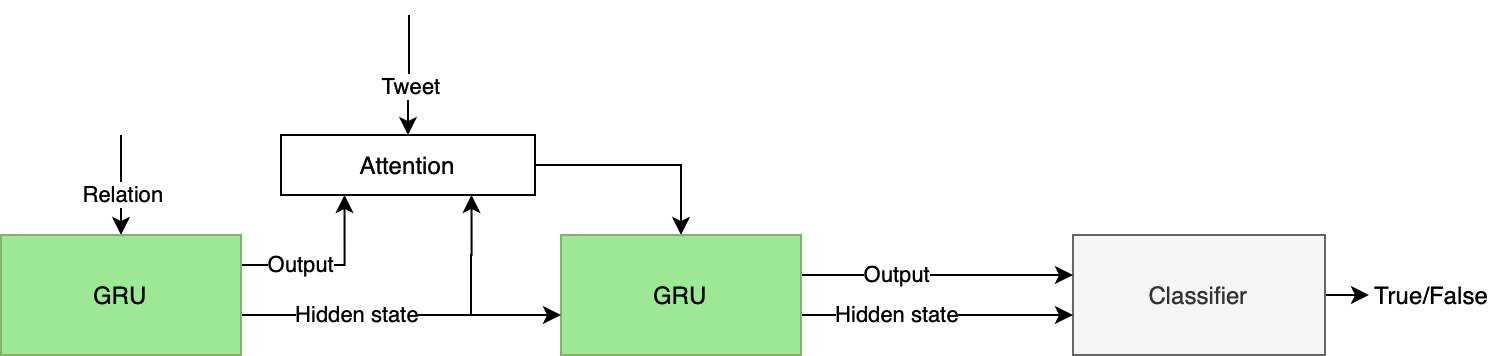

The diagram above was exported from draw.io. Its source (the exported page's mxGraphModel, read from the mxfile embedded in the PNG):
<mxGraphModel dx="501" dy="460" grid="1" gridSize="10" guides="1" tooltips="1" connect="1" arrows="1" fold="1" page="1" pageScale="1" pageWidth="827" pageHeight="1169" math="0" shadow="0">
  <root>
    <mxCell id="WIyWlLk6GJQsqaUBKTNV-0" />
    <mxCell id="WIyWlLk6GJQsqaUBKTNV-1" parent="WIyWlLk6GJQsqaUBKTNV-0" />
    <mxCell id="4ExB-Vf_zCz856Uqcyfy-66" value="Output" style="edgeStyle=orthogonalEdgeStyle;rounded=0;orthogonalLoop=1;jettySize=auto;html=1;exitX=1;exitY=0.25;exitDx=0;exitDy=0;entryX=0.25;entryY=1;entryDx=0;entryDy=0;" edge="1" parent="WIyWlLk6GJQsqaUBKTNV-1" source="4ExB-Vf_zCz856Uqcyfy-1" target="4ExB-Vf_zCz856Uqcyfy-7">
      <mxGeometry x="-0.309" relative="1" as="geometry">
        <mxPoint as="offset" />
      </mxGeometry>
    </mxCell>
    <mxCell id="4ExB-Vf_zCz856Uqcyfy-65" style="edgeStyle=orthogonalEdgeStyle;rounded=0;orthogonalLoop=1;jettySize=auto;html=1;exitX=1;exitY=0.5;exitDx=0;exitDy=0;" edge="1" parent="WIyWlLk6GJQsqaUBKTNV-1" source="4ExB-Vf_zCz856Uqcyfy-7" target="4ExB-Vf_zCz856Uqcyfy-2">
      <mxGeometry relative="1" as="geometry" />
    </mxCell>
    <mxCell id="4ExB-Vf_zCz856Uqcyfy-67" style="edgeStyle=orthogonalEdgeStyle;rounded=0;orthogonalLoop=1;jettySize=auto;html=1;entryX=0.75;entryY=1;entryDx=0;entryDy=0;" edge="1" parent="WIyWlLk6GJQsqaUBKTNV-1" target="4ExB-Vf_zCz856Uqcyfy-7">
      <mxGeometry relative="1" as="geometry">
        <mxPoint x="255" y="220" as="sourcePoint" />
      </mxGeometry>
    </mxCell>
    <mxCell id="4ExB-Vf_zCz856Uqcyfy-7" value="Attention" style="rounded=0;whiteSpace=wrap;html=1;" vertex="1" parent="WIyWlLk6GJQsqaUBKTNV-1">
      <mxGeometry x="160" y="130" width="127" height="30" as="geometry" />
    </mxCell>
    <mxCell id="4ExB-Vf_zCz856Uqcyfy-43" style="edgeStyle=orthogonalEdgeStyle;rounded=0;orthogonalLoop=1;jettySize=auto;html=1;" edge="1" parent="WIyWlLk6GJQsqaUBKTNV-1">
      <mxGeometry relative="1" as="geometry">
        <mxPoint x="704" y="210.0000000000001" as="targetPoint" />
        <mxPoint x="682" y="210.0000000000001" as="sourcePoint" />
      </mxGeometry>
    </mxCell>
    <mxCell id="4ExB-Vf_zCz856Uqcyfy-28" value="Classifier" style="rounded=0;whiteSpace=wrap;html=1;fillColor=#f5f5f5;strokeColor=#666666;fontColor=#333333;" vertex="1" parent="WIyWlLk6GJQsqaUBKTNV-1">
      <mxGeometry x="556" y="180" width="126" height="60" as="geometry" />
    </mxCell>
    <mxCell id="4ExB-Vf_zCz856Uqcyfy-39" style="edgeStyle=orthogonalEdgeStyle;rounded=0;orthogonalLoop=1;jettySize=auto;html=1;exitX=0.5;exitY=1;exitDx=0;exitDy=0;entryX=0.5;entryY=0;entryDx=0;entryDy=0;" edge="1" parent="WIyWlLk6GJQsqaUBKTNV-1" target="4ExB-Vf_zCz856Uqcyfy-1">
      <mxGeometry relative="1" as="geometry">
        <mxPoint x="80" y="130.0000000000001" as="sourcePoint" />
      </mxGeometry>
    </mxCell>
    <mxCell id="4ExB-Vf_zCz856Uqcyfy-41" value="Relation" style="edgeLabel;html=1;align=center;verticalAlign=middle;resizable=0;points=[];" vertex="1" connectable="0" parent="4ExB-Vf_zCz856Uqcyfy-39">
      <mxGeometry x="0.2019" y="1" relative="1" as="geometry">
        <mxPoint as="offset" />
      </mxGeometry>
    </mxCell>
    <mxCell id="4ExB-Vf_zCz856Uqcyfy-44" value="True/False" style="text;html=1;align=center;verticalAlign=middle;resizable=0;points=[];autosize=1;" vertex="1" parent="WIyWlLk6GJQsqaUBKTNV-1">
      <mxGeometry x="700" y="200" width="70" height="20" as="geometry" />
    </mxCell>
    <mxCell id="4ExB-Vf_zCz856Uqcyfy-50" value="Output" style="edgeStyle=orthogonalEdgeStyle;rounded=0;orthogonalLoop=1;jettySize=auto;html=1;exitX=1;exitY=0.5;exitDx=0;exitDy=0;" edge="1" parent="WIyWlLk6GJQsqaUBKTNV-1">
      <mxGeometry x="-0.1964" relative="1" as="geometry">
        <mxPoint x="420" y="210.0000000000001" as="sourcePoint" />
        <mxPoint x="556" y="200" as="targetPoint" />
        <Array as="points">
          <mxPoint x="420" y="200" />
        </Array>
        <mxPoint as="offset" />
      </mxGeometry>
    </mxCell>
    <mxCell id="4ExB-Vf_zCz856Uqcyfy-51" value="Hidden state" style="edgeStyle=orthogonalEdgeStyle;rounded=0;orthogonalLoop=1;jettySize=auto;html=1;exitX=1;exitY=0.5;exitDx=0;exitDy=0;" edge="1" parent="WIyWlLk6GJQsqaUBKTNV-1">
      <mxGeometry x="-0.1964" relative="1" as="geometry">
        <mxPoint x="420" y="230.0000000000001" as="sourcePoint" />
        <mxPoint x="556" y="220" as="targetPoint" />
        <Array as="points">
          <mxPoint x="420" y="220" />
        </Array>
        <mxPoint as="offset" />
      </mxGeometry>
    </mxCell>
    <mxCell id="4ExB-Vf_zCz856Uqcyfy-2" value="GRU" style="rounded=0;whiteSpace=wrap;html=1;fillColor=#9DE894;strokeColor=#82b366;" vertex="1" parent="WIyWlLk6GJQsqaUBKTNV-1">
      <mxGeometry x="300" y="180" width="120" height="60" as="geometry" />
    </mxCell>
    <mxCell id="4ExB-Vf_zCz856Uqcyfy-56" value="Hidden state" style="edgeStyle=orthogonalEdgeStyle;rounded=0;orthogonalLoop=1;jettySize=auto;html=1;exitX=1;exitY=0.5;exitDx=0;exitDy=0;" edge="1" parent="WIyWlLk6GJQsqaUBKTNV-1" target="4ExB-Vf_zCz856Uqcyfy-2">
      <mxGeometry x="-0.1964" relative="1" as="geometry">
        <mxPoint x="140" y="230.0000000000001" as="sourcePoint" />
        <mxPoint x="276" y="220.0000000000001" as="targetPoint" />
        <Array as="points">
          <mxPoint x="140" y="220" />
        </Array>
        <mxPoint as="offset" />
      </mxGeometry>
    </mxCell>
    <mxCell id="4ExB-Vf_zCz856Uqcyfy-63" style="edgeStyle=orthogonalEdgeStyle;rounded=0;orthogonalLoop=1;jettySize=auto;html=1;entryX=0.5;entryY=0;entryDx=0;entryDy=0;" edge="1" parent="WIyWlLk6GJQsqaUBKTNV-1" target="4ExB-Vf_zCz856Uqcyfy-7">
      <mxGeometry relative="1" as="geometry">
        <mxPoint x="224" y="70" as="sourcePoint" />
        <mxPoint x="178" y="112.00000000000011" as="targetPoint" />
      </mxGeometry>
    </mxCell>
    <mxCell id="4ExB-Vf_zCz856Uqcyfy-64" value="Tweet" style="edgeLabel;html=1;align=center;verticalAlign=middle;resizable=0;points=[];" vertex="1" connectable="0" parent="4ExB-Vf_zCz856Uqcyfy-63">
      <mxGeometry x="0.2019" y="1" relative="1" as="geometry">
        <mxPoint as="offset" />
      </mxGeometry>
    </mxCell>
    <mxCell id="4ExB-Vf_zCz856Uqcyfy-1" value="GRU" style="rounded=0;whiteSpace=wrap;html=1;fillColor=#9DE894;strokeColor=#82b366;" vertex="1" parent="WIyWlLk6GJQsqaUBKTNV-1">
      <mxGeometry x="20" y="180" width="120" height="60" as="geometry" />
    </mxCell>
  </root>
</mxGraphModel>